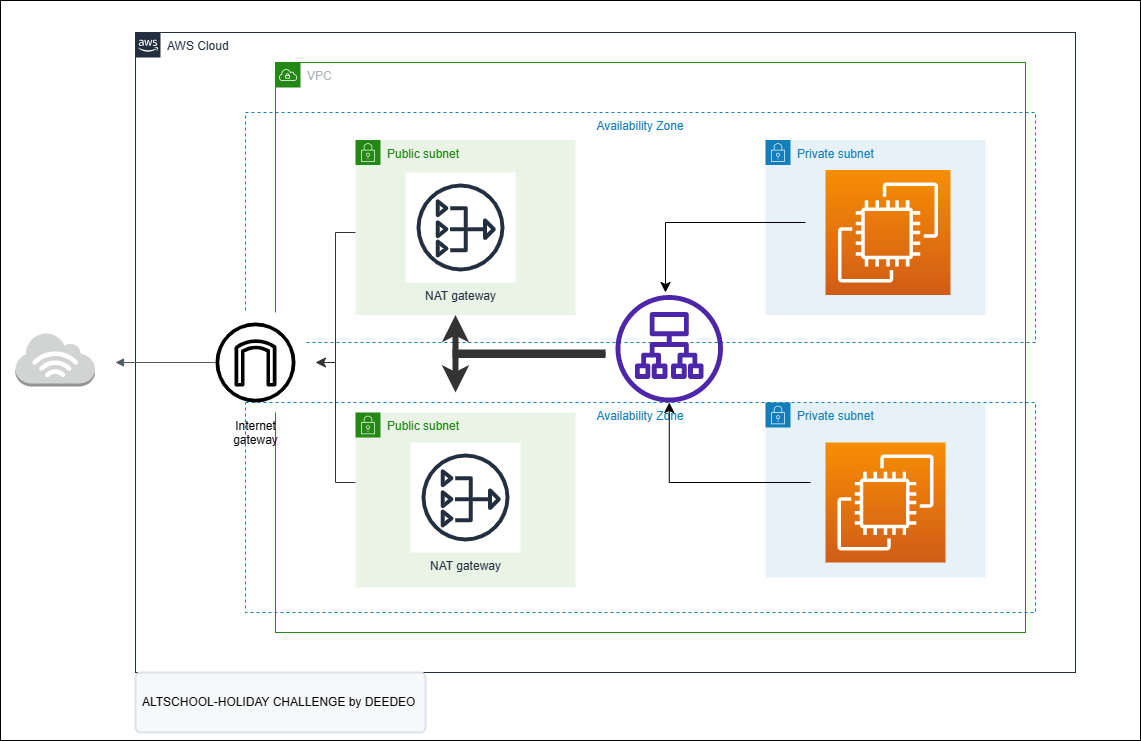

The diagram above was exported from draw.io. Its source (the exported page's mxGraphModel, read from the mxfile embedded in the PNG):
<mxGraphModel dx="2023" dy="1796" grid="1" gridSize="10" guides="1" tooltips="1" connect="1" arrows="1" fold="1" page="1" pageScale="1" pageWidth="850" pageHeight="1100" math="0" shadow="0">
  <root>
    <mxCell id="0" />
    <mxCell id="1" parent="0" />
    <mxCell id="fkeCT8oO6gvqtn2hSwki-43" value="" style="whiteSpace=wrap;html=1;" vertex="1" parent="1">
      <mxGeometry x="-145" y="-2" width="1140" height="740" as="geometry" />
    </mxCell>
    <mxCell id="fkeCT8oO6gvqtn2hSwki-2" value="VPC" style="points=[[0,0],[0.25,0],[0.5,0],[0.75,0],[1,0],[1,0.25],[1,0.5],[1,0.75],[1,1],[0.75,1],[0.5,1],[0.25,1],[0,1],[0,0.75],[0,0.5],[0,0.25]];outlineConnect=0;gradientColor=none;html=1;whiteSpace=wrap;fontSize=12;fontStyle=0;container=1;pointerEvents=0;collapsible=0;recursiveResize=0;shape=mxgraph.aws4.group;grIcon=mxgraph.aws4.group_vpc;strokeColor=#248814;fillColor=none;verticalAlign=top;align=left;spacingLeft=30;fontColor=#AAB7B8;dashed=0;" vertex="1" parent="1">
      <mxGeometry x="130" y="60" width="750" height="570" as="geometry" />
    </mxCell>
    <mxCell id="fkeCT8oO6gvqtn2hSwki-3" value="AWS Cloud" style="points=[[0,0],[0.25,0],[0.5,0],[0.75,0],[1,0],[1,0.25],[1,0.5],[1,0.75],[1,1],[0.75,1],[0.5,1],[0.25,1],[0,1],[0,0.75],[0,0.5],[0,0.25]];outlineConnect=0;gradientColor=none;html=1;whiteSpace=wrap;fontSize=12;fontStyle=0;container=1;pointerEvents=0;collapsible=0;recursiveResize=0;shape=mxgraph.aws4.group;grIcon=mxgraph.aws4.group_aws_cloud_alt;strokeColor=#232F3E;fillColor=none;verticalAlign=top;align=left;spacingLeft=30;fontColor=#232F3E;dashed=0;" vertex="1" parent="1">
      <mxGeometry x="-10" y="30" width="940" height="640" as="geometry" />
    </mxCell>
    <mxCell id="fkeCT8oO6gvqtn2hSwki-4" value="Availability Zone" style="fillColor=none;strokeColor=#147EBA;dashed=1;verticalAlign=top;fontStyle=0;fontColor=#147EBA;" vertex="1" parent="fkeCT8oO6gvqtn2hSwki-3">
      <mxGeometry x="110" y="80" width="790" height="230" as="geometry" />
    </mxCell>
    <mxCell id="fkeCT8oO6gvqtn2hSwki-7" value="Internet&#10;gateway" style="sketch=0;outlineConnect=0;verticalLabelPosition=bottom;verticalAlign=top;align=center;html=1;fontSize=12;fontStyle=0;aspect=fixed;shape=mxgraph.aws4.resourceIcon;resIcon=mxgraph.aws4.internet_gateway;strokeColor=none;" vertex="1" parent="fkeCT8oO6gvqtn2hSwki-3">
      <mxGeometry x="70" y="280" width="100" height="100" as="geometry" />
    </mxCell>
    <mxCell id="fkeCT8oO6gvqtn2hSwki-9" value="Public subnet" style="points=[[0,0],[0.25,0],[0.5,0],[0.75,0],[1,0],[1,0.25],[1,0.5],[1,0.75],[1,1],[0.75,1],[0.5,1],[0.25,1],[0,1],[0,0.75],[0,0.5],[0,0.25]];outlineConnect=0;gradientColor=none;html=1;whiteSpace=wrap;fontSize=12;fontStyle=0;container=1;pointerEvents=0;collapsible=0;recursiveResize=0;shape=mxgraph.aws4.group;grIcon=mxgraph.aws4.group_security_group;grStroke=0;strokeColor=#248814;fillColor=#E9F3E6;verticalAlign=top;align=left;spacingLeft=30;fontColor=#248814;dashed=0;" vertex="1" parent="fkeCT8oO6gvqtn2hSwki-3">
      <mxGeometry x="220" y="107.5" width="220" height="175" as="geometry" />
    </mxCell>
    <mxCell id="fkeCT8oO6gvqtn2hSwki-34" value="NAT gateway" style="sketch=0;outlineConnect=0;fontColor=#232F3E;gradientColor=none;strokeColor=#232F3E;fillColor=#ffffff;dashed=0;verticalLabelPosition=bottom;verticalAlign=top;align=center;html=1;fontSize=12;fontStyle=0;aspect=fixed;shape=mxgraph.aws4.resourceIcon;resIcon=mxgraph.aws4.nat_gateway;" vertex="1" parent="fkeCT8oO6gvqtn2hSwki-9">
      <mxGeometry x="50" y="32.5" width="110" height="110" as="geometry" />
    </mxCell>
    <mxCell id="fkeCT8oO6gvqtn2hSwki-11" value="Public subnet" style="points=[[0,0],[0.25,0],[0.5,0],[0.75,0],[1,0],[1,0.25],[1,0.5],[1,0.75],[1,1],[0.75,1],[0.5,1],[0.25,1],[0,1],[0,0.75],[0,0.5],[0,0.25]];outlineConnect=0;gradientColor=none;html=1;whiteSpace=wrap;fontSize=12;fontStyle=0;container=1;pointerEvents=0;collapsible=0;recursiveResize=0;shape=mxgraph.aws4.group;grIcon=mxgraph.aws4.group_security_group;grStroke=0;strokeColor=#248814;fillColor=#E9F3E6;verticalAlign=top;align=left;spacingLeft=30;fontColor=#248814;dashed=0;" vertex="1" parent="fkeCT8oO6gvqtn2hSwki-3">
      <mxGeometry x="220" y="380" width="220" height="175" as="geometry" />
    </mxCell>
    <mxCell id="fkeCT8oO6gvqtn2hSwki-13" value="Private subnet" style="points=[[0,0],[0.25,0],[0.5,0],[0.75,0],[1,0],[1,0.25],[1,0.5],[1,0.75],[1,1],[0.75,1],[0.5,1],[0.25,1],[0,1],[0,0.75],[0,0.5],[0,0.25]];outlineConnect=0;gradientColor=none;html=1;whiteSpace=wrap;fontSize=12;fontStyle=0;container=0;pointerEvents=0;collapsible=0;recursiveResize=0;shape=mxgraph.aws4.group;grIcon=mxgraph.aws4.group_security_group;grStroke=0;strokeColor=#147EBA;fillColor=#E6F2F8;verticalAlign=top;align=left;spacingLeft=30;fontColor=#147EBA;dashed=0;" vertex="1" parent="fkeCT8oO6gvqtn2hSwki-3">
      <mxGeometry x="630" y="370" width="220" height="175" as="geometry" />
    </mxCell>
    <mxCell id="fkeCT8oO6gvqtn2hSwki-21" value="Private subnet" style="points=[[0,0],[0.25,0],[0.5,0],[0.75,0],[1,0],[1,0.25],[1,0.5],[1,0.75],[1,1],[0.75,1],[0.5,1],[0.25,1],[0,1],[0,0.75],[0,0.5],[0,0.25]];outlineConnect=0;gradientColor=none;html=1;whiteSpace=wrap;fontSize=12;fontStyle=0;container=0;pointerEvents=0;collapsible=0;recursiveResize=0;shape=mxgraph.aws4.group;grIcon=mxgraph.aws4.group_security_group;grStroke=0;strokeColor=#147EBA;fillColor=#E6F2F8;verticalAlign=top;align=left;spacingLeft=30;fontColor=#147EBA;dashed=0;" vertex="1" parent="fkeCT8oO6gvqtn2hSwki-3">
      <mxGeometry x="630" y="107.5" width="220" height="175" as="geometry" />
    </mxCell>
    <mxCell id="fkeCT8oO6gvqtn2hSwki-22" value="Availability Zone" style="fillColor=none;strokeColor=#147EBA;dashed=1;verticalAlign=top;fontStyle=0;fontColor=#147EBA;" vertex="1" parent="fkeCT8oO6gvqtn2hSwki-3">
      <mxGeometry x="110" y="370" width="790" height="210" as="geometry" />
    </mxCell>
    <mxCell id="fkeCT8oO6gvqtn2hSwki-24" value="" style="sketch=0;points=[[0,0,0],[0.25,0,0],[0.5,0,0],[0.75,0,0],[1,0,0],[0,1,0],[0.25,1,0],[0.5,1,0],[0.75,1,0],[1,1,0],[0,0.25,0],[0,0.5,0],[0,0.75,0],[1,0.25,0],[1,0.5,0],[1,0.75,0]];outlineConnect=0;fontColor=#232F3E;gradientColor=#F78E04;gradientDirection=north;fillColor=#D05C17;strokeColor=#ffffff;dashed=0;verticalLabelPosition=bottom;verticalAlign=top;align=center;html=1;fontSize=12;fontStyle=0;aspect=fixed;shape=mxgraph.aws4.resourceIcon;resIcon=mxgraph.aws4.ec2;" vertex="1" parent="fkeCT8oO6gvqtn2hSwki-3">
      <mxGeometry x="690" y="137.5" width="125" height="125" as="geometry" />
    </mxCell>
    <mxCell id="fkeCT8oO6gvqtn2hSwki-23" value="" style="sketch=0;points=[[0,0,0],[0.25,0,0],[0.5,0,0],[0.75,0,0],[1,0,0],[0,1,0],[0.25,1,0],[0.5,1,0],[0.75,1,0],[1,1,0],[0,0.25,0],[0,0.5,0],[0,0.75,0],[1,0.25,0],[1,0.5,0],[1,0.75,0]];outlineConnect=0;fontColor=#232F3E;gradientColor=#F78E04;gradientDirection=north;fillColor=#D05C17;strokeColor=#ffffff;dashed=0;verticalLabelPosition=bottom;verticalAlign=top;align=center;html=1;fontSize=12;fontStyle=0;aspect=fixed;shape=mxgraph.aws4.resourceIcon;resIcon=mxgraph.aws4.ec2;" vertex="1" parent="fkeCT8oO6gvqtn2hSwki-3">
      <mxGeometry x="690" y="410" width="120" height="120" as="geometry" />
    </mxCell>
    <mxCell id="fkeCT8oO6gvqtn2hSwki-25" value="" style="sketch=0;outlineConnect=0;fontColor=#232F3E;gradientColor=none;fillColor=#4D27AA;strokeColor=none;dashed=0;verticalLabelPosition=bottom;verticalAlign=top;align=center;html=1;fontSize=12;fontStyle=0;aspect=fixed;pointerEvents=1;shape=mxgraph.aws4.application_load_balancer;" vertex="1" parent="fkeCT8oO6gvqtn2hSwki-3">
      <mxGeometry x="480" y="262.5" width="107.5" height="107.5" as="geometry" />
    </mxCell>
    <mxCell id="fkeCT8oO6gvqtn2hSwki-32" value="" style="edgeStyle=segmentEdgeStyle;endArrow=classic;html=1;curved=0;rounded=0;endSize=8;startSize=8;" edge="1" parent="fkeCT8oO6gvqtn2hSwki-3">
      <mxGeometry width="50" height="50" relative="1" as="geometry">
        <mxPoint x="670" y="190" as="sourcePoint" />
        <mxPoint x="530" y="260" as="targetPoint" />
      </mxGeometry>
    </mxCell>
    <mxCell id="fkeCT8oO6gvqtn2hSwki-33" value="" style="edgeStyle=segmentEdgeStyle;endArrow=classic;html=1;curved=0;rounded=0;endSize=8;startSize=8;" edge="1" parent="fkeCT8oO6gvqtn2hSwki-3" target="fkeCT8oO6gvqtn2hSwki-25">
      <mxGeometry width="50" height="50" relative="1" as="geometry">
        <mxPoint x="675" y="450" as="sourcePoint" />
        <mxPoint x="530" y="390" as="targetPoint" />
      </mxGeometry>
    </mxCell>
    <mxCell id="fkeCT8oO6gvqtn2hSwki-35" value="NAT gateway" style="sketch=0;outlineConnect=0;fontColor=#232F3E;gradientColor=none;strokeColor=#232F3E;fillColor=#ffffff;dashed=0;verticalLabelPosition=bottom;verticalAlign=top;align=center;html=1;fontSize=12;fontStyle=0;aspect=fixed;shape=mxgraph.aws4.resourceIcon;resIcon=mxgraph.aws4.nat_gateway;" vertex="1" parent="fkeCT8oO6gvqtn2hSwki-3">
      <mxGeometry x="275" y="410" width="110" height="110" as="geometry" />
    </mxCell>
    <mxCell id="fkeCT8oO6gvqtn2hSwki-36" value="" style="edgeStyle=segmentEdgeStyle;endArrow=classic;html=1;curved=0;rounded=0;endSize=8;startSize=8;fillColor=#60a917;strokeColor=#333333;strokeWidth=6;" edge="1" parent="fkeCT8oO6gvqtn2hSwki-3">
      <mxGeometry width="50" height="50" relative="1" as="geometry">
        <mxPoint x="470" y="322.5" as="sourcePoint" />
        <mxPoint x="320" y="282.5" as="targetPoint" />
      </mxGeometry>
    </mxCell>
    <mxCell id="fkeCT8oO6gvqtn2hSwki-38" value="" style="edgeStyle=segmentEdgeStyle;endArrow=classic;html=1;curved=0;rounded=0;endSize=8;startSize=8;fillColor=#60a917;strokeColor=#333333;strokeWidth=6;" edge="1" parent="fkeCT8oO6gvqtn2hSwki-3">
      <mxGeometry width="50" height="50" relative="1" as="geometry">
        <mxPoint x="470" y="320" as="sourcePoint" />
        <mxPoint x="320" y="360" as="targetPoint" />
      </mxGeometry>
    </mxCell>
    <mxCell id="fkeCT8oO6gvqtn2hSwki-40" value="" style="edgeStyle=elbowEdgeStyle;elbow=horizontal;endArrow=classic;html=1;curved=0;rounded=0;endSize=8;startSize=8;strokeColor=#333333;strokeWidth=1;" edge="1" parent="fkeCT8oO6gvqtn2hSwki-3">
      <mxGeometry width="50" height="50" relative="1" as="geometry">
        <mxPoint x="220" y="200" as="sourcePoint" />
        <mxPoint x="180" y="330" as="targetPoint" />
        <Array as="points" />
      </mxGeometry>
    </mxCell>
    <mxCell id="fkeCT8oO6gvqtn2hSwki-41" value="" style="endArrow=none;html=1;rounded=0;strokeColor=#333333;strokeWidth=1;" edge="1" parent="fkeCT8oO6gvqtn2hSwki-3">
      <mxGeometry width="50" height="50" relative="1" as="geometry">
        <mxPoint x="200" y="330" as="sourcePoint" />
        <mxPoint x="220" y="450" as="targetPoint" />
        <Array as="points">
          <mxPoint x="200" y="450" />
        </Array>
      </mxGeometry>
    </mxCell>
    <mxCell id="fkeCT8oO6gvqtn2hSwki-17" value="" style="outlineConnect=0;dashed=0;verticalLabelPosition=bottom;verticalAlign=top;align=center;html=1;shape=mxgraph.aws3.internet_3;fillColor=#D2D3D3;gradientColor=none;" vertex="1" parent="1">
      <mxGeometry x="-130" y="330" width="79.5" height="54" as="geometry" />
    </mxCell>
    <mxCell id="fkeCT8oO6gvqtn2hSwki-42" value="" style="edgeStyle=orthogonalEdgeStyle;html=1;endArrow=none;elbow=vertical;startArrow=block;startFill=1;strokeColor=#545B64;rounded=0;strokeWidth=1;" edge="1" parent="1">
      <mxGeometry width="100" relative="1" as="geometry">
        <mxPoint x="-30" y="360" as="sourcePoint" />
        <mxPoint x="70" y="360" as="targetPoint" />
      </mxGeometry>
    </mxCell>
    <mxCell id="fkeCT8oO6gvqtn2hSwki-48" value="ALTSCHOOL-HOLIDAY CHALLENGE by DEEDEO" style="rounded=1;arcSize=9;fillColor=#F7F8F9;align=left;spacingLeft=5;strokeColor=#DEE1E6;html=1;strokeWidth=2;fontSize=12" vertex="1" parent="1">
      <mxGeometry x="-10" y="670" width="290" height="60" as="geometry" />
    </mxCell>
  </root>
</mxGraphModel>